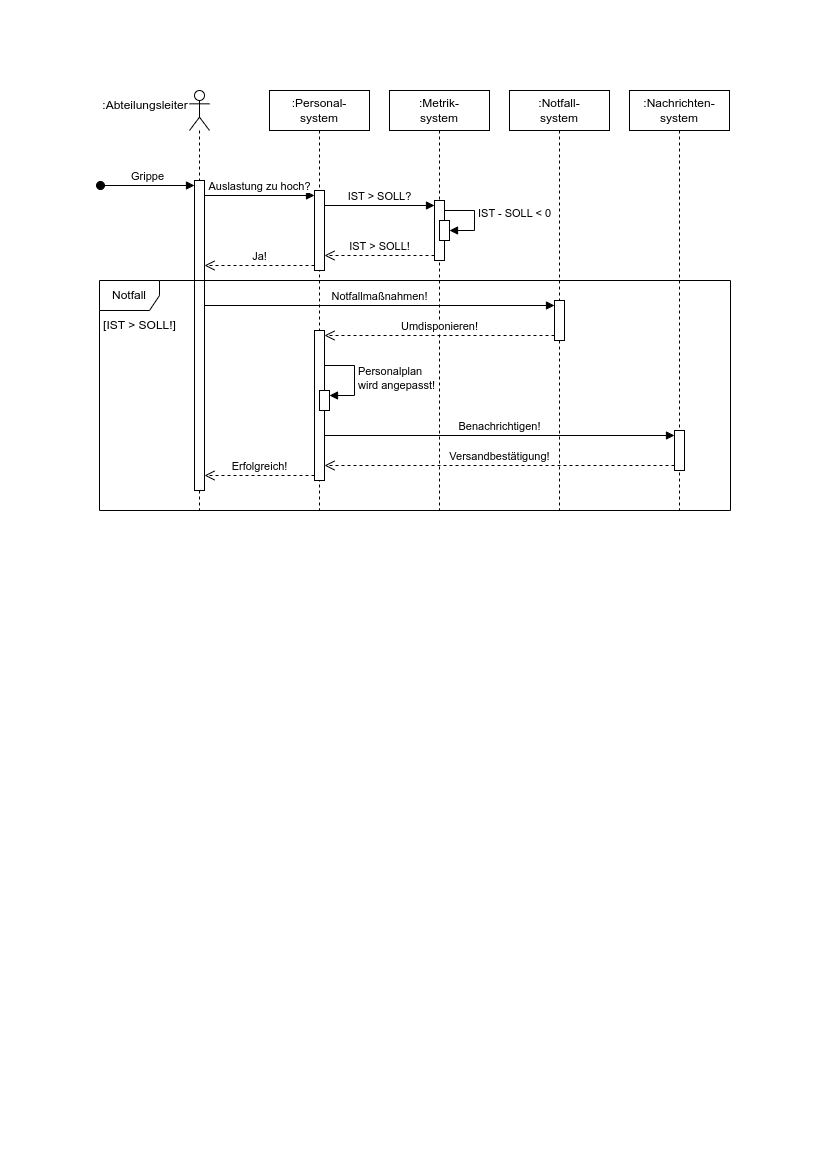

The diagram above was exported from draw.io. Its source (the exported page's mxGraphModel, read from the mxfile embedded in the PNG):
<mxGraphModel dx="1100" dy="647" grid="1" gridSize="10" guides="1" tooltips="1" connect="1" arrows="1" fold="1" page="1" pageScale="1" pageWidth="827" pageHeight="1169" math="0" shadow="0">
  <root>
    <mxCell id="0" />
    <mxCell id="1" parent="0" />
    <mxCell id="sDWKf1iI3KYRnwsQvGXx-5" value="" style="shape=umlLifeline;perimeter=lifelinePerimeter;whiteSpace=wrap;html=1;container=0;dropTarget=0;collapsible=0;recursiveResize=0;outlineConnect=0;portConstraint=eastwest;newEdgeStyle={&quot;curved&quot;:0,&quot;rounded&quot;:0};participant=umlActor;" parent="1" vertex="1">
      <mxGeometry x="189" y="90" width="20" height="420" as="geometry" />
    </mxCell>
    <mxCell id="sDWKf1iI3KYRnwsQvGXx-6" value=":Personal-&lt;div&gt;system&lt;/div&gt;" style="shape=umlLifeline;perimeter=lifelinePerimeter;whiteSpace=wrap;html=1;container=0;dropTarget=0;collapsible=0;recursiveResize=0;outlineConnect=0;portConstraint=eastwest;newEdgeStyle={&quot;curved&quot;:0,&quot;rounded&quot;:0};" parent="1" vertex="1">
      <mxGeometry x="269" y="90" width="100" height="420" as="geometry" />
    </mxCell>
    <mxCell id="sDWKf1iI3KYRnwsQvGXx-7" value=":Metrik-&lt;div&gt;system&lt;/div&gt;" style="shape=umlLifeline;perimeter=lifelinePerimeter;whiteSpace=wrap;html=1;container=0;dropTarget=0;collapsible=0;recursiveResize=0;outlineConnect=0;portConstraint=eastwest;newEdgeStyle={&quot;curved&quot;:0,&quot;rounded&quot;:0};" parent="1" vertex="1">
      <mxGeometry x="389" y="90" width="100" height="420" as="geometry" />
    </mxCell>
    <mxCell id="sDWKf1iI3KYRnwsQvGXx-8" value=":Notfall-&lt;div&gt;system&lt;/div&gt;" style="shape=umlLifeline;perimeter=lifelinePerimeter;whiteSpace=wrap;html=1;container=0;dropTarget=0;collapsible=0;recursiveResize=0;outlineConnect=0;portConstraint=eastwest;newEdgeStyle={&quot;curved&quot;:0,&quot;rounded&quot;:0};" parent="1" vertex="1">
      <mxGeometry x="509" y="90" width="100" height="420" as="geometry" />
    </mxCell>
    <mxCell id="sDWKf1iI3KYRnwsQvGXx-9" value=":Nachrichten-&lt;div&gt;system&lt;/div&gt;" style="shape=umlLifeline;perimeter=lifelinePerimeter;whiteSpace=wrap;html=1;container=0;dropTarget=0;collapsible=0;recursiveResize=0;outlineConnect=0;portConstraint=eastwest;newEdgeStyle={&quot;curved&quot;:0,&quot;rounded&quot;:0};" parent="1" vertex="1">
      <mxGeometry x="629" y="90" width="100" height="420" as="geometry" />
    </mxCell>
    <mxCell id="sDWKf1iI3KYRnwsQvGXx-14" value="Auslastung zu hoch?" style="html=1;verticalAlign=bottom;endArrow=block;curved=0;rounded=0;entryX=0;entryY=0;entryDx=0;entryDy=5;" parent="1" source="sDWKf1iI3KYRnwsQvGXx-11" target="sDWKf1iI3KYRnwsQvGXx-13" edge="1">
      <mxGeometry x="0.0043" relative="1" as="geometry">
        <mxPoint x="249" y="225" as="sourcePoint" />
        <mxPoint as="offset" />
      </mxGeometry>
    </mxCell>
    <mxCell id="sDWKf1iI3KYRnwsQvGXx-65" value="IST &amp;gt; SOLL?" style="html=1;verticalAlign=bottom;endArrow=block;curved=0;rounded=0;entryX=0;entryY=0;entryDx=0;entryDy=5;entryPerimeter=0;" parent="1" source="sDWKf1iI3KYRnwsQvGXx-13" target="sDWKf1iI3KYRnwsQvGXx-37" edge="1">
      <mxGeometry width="80" relative="1" as="geometry">
        <mxPoint x="329" y="200" as="sourcePoint" />
        <mxPoint x="409" y="200" as="targetPoint" />
      </mxGeometry>
    </mxCell>
    <mxCell id="sDWKf1iI3KYRnwsQvGXx-68" value="IST &amp;gt; SOLL!" style="html=1;verticalAlign=bottom;endArrow=open;dashed=1;endSize=8;curved=0;rounded=0;exitX=0;exitY=1;exitDx=0;exitDy=-5;exitPerimeter=0;" parent="1" source="sDWKf1iI3KYRnwsQvGXx-37" target="sDWKf1iI3KYRnwsQvGXx-13" edge="1">
      <mxGeometry relative="1" as="geometry">
        <mxPoint x="419" y="250" as="sourcePoint" />
        <mxPoint x="339" y="250" as="targetPoint" />
      </mxGeometry>
    </mxCell>
    <mxCell id="sDWKf1iI3KYRnwsQvGXx-70" value="Ja!" style="html=1;verticalAlign=bottom;endArrow=open;dashed=1;endSize=8;curved=0;rounded=0;exitX=0;exitY=1;exitDx=0;exitDy=-5;exitPerimeter=0;" parent="1" source="sDWKf1iI3KYRnwsQvGXx-13" target="sDWKf1iI3KYRnwsQvGXx-11" edge="1">
      <mxGeometry relative="1" as="geometry">
        <mxPoint x="299" y="280" as="sourcePoint" />
        <mxPoint x="219" y="280" as="targetPoint" />
      </mxGeometry>
    </mxCell>
    <mxCell id="sDWKf1iI3KYRnwsQvGXx-12" value="Grippe" style="html=1;verticalAlign=bottom;startArrow=oval;endArrow=block;startSize=8;curved=0;rounded=0;entryX=0;entryY=0;entryDx=0;entryDy=5;" parent="1" target="sDWKf1iI3KYRnwsQvGXx-11" edge="1">
      <mxGeometry relative="1" as="geometry">
        <mxPoint x="100" y="185" as="sourcePoint" />
      </mxGeometry>
    </mxCell>
    <mxCell id="sDWKf1iI3KYRnwsQvGXx-11" value="" style="html=1;points=[[0,0,0,0,5],[0,1,0,0,-5],[1,0,0,0,5],[1,1,0,0,-5]];perimeter=orthogonalPerimeter;outlineConnect=0;targetShapes=umlLifeline;portConstraint=eastwest;newEdgeStyle={&quot;curved&quot;:0,&quot;rounded&quot;:0};container=0;" parent="1" vertex="1">
      <mxGeometry x="194" y="180" width="10" height="310" as="geometry" />
    </mxCell>
    <mxCell id="sDWKf1iI3KYRnwsQvGXx-13" value="" style="html=1;points=[[0,0,0,0,5],[0,1,0,0,-5],[1,0,0,0,5],[1,1,0,0,-5]];perimeter=orthogonalPerimeter;outlineConnect=0;targetShapes=umlLifeline;portConstraint=eastwest;newEdgeStyle={&quot;curved&quot;:0,&quot;rounded&quot;:0};container=0;" parent="1" vertex="1">
      <mxGeometry x="314" y="190" width="10" height="80" as="geometry" />
    </mxCell>
    <mxCell id="sDWKf1iI3KYRnwsQvGXx-37" value="" style="html=1;points=[[0,0,0,0,5],[0,1,0,0,-5],[1,0,0,0,5],[1,1,0,0,-5]];perimeter=orthogonalPerimeter;outlineConnect=0;targetShapes=umlLifeline;portConstraint=eastwest;newEdgeStyle={&quot;curved&quot;:0,&quot;rounded&quot;:0};container=0;" parent="1" vertex="1">
      <mxGeometry x="434" y="200" width="10" height="60" as="geometry" />
    </mxCell>
    <mxCell id="sDWKf1iI3KYRnwsQvGXx-66" value="" style="html=1;points=[[0,0,0,0,5],[0,1,0,0,-5],[1,0,0,0,5],[1,1,0,0,-5]];perimeter=orthogonalPerimeter;outlineConnect=0;targetShapes=umlLifeline;portConstraint=eastwest;newEdgeStyle={&quot;curved&quot;:0,&quot;rounded&quot;:0};container=0;" parent="1" vertex="1">
      <mxGeometry x="439" y="220" width="10" height="20" as="geometry" />
    </mxCell>
    <mxCell id="sDWKf1iI3KYRnwsQvGXx-67" value="IST - SOLL &amp;lt; 0" style="html=1;align=left;spacingLeft=2;endArrow=block;rounded=0;edgeStyle=orthogonalEdgeStyle;curved=0;rounded=0;" parent="1" target="sDWKf1iI3KYRnwsQvGXx-66" edge="1">
      <mxGeometry relative="1" as="geometry">
        <mxPoint x="444" y="200" as="sourcePoint" />
        <Array as="points">
          <mxPoint x="444" y="210" />
          <mxPoint x="474" y="210" />
          <mxPoint x="474" y="230" />
        </Array>
      </mxGeometry>
    </mxCell>
    <mxCell id="sDWKf1iI3KYRnwsQvGXx-49" value="Notfall" style="shape=umlFrame;whiteSpace=wrap;html=1;pointerEvents=0;container=0;" parent="1" vertex="1">
      <mxGeometry x="99" y="280" width="631" height="230" as="geometry" />
    </mxCell>
    <mxCell id="sDWKf1iI3KYRnwsQvGXx-50" value="[IST &amp;gt; SOLL!]" style="text;html=1;align=center;verticalAlign=middle;whiteSpace=wrap;rounded=0;container=0;" parent="1" vertex="1">
      <mxGeometry x="99" y="310" width="81" height="30" as="geometry" />
    </mxCell>
    <mxCell id="sDWKf1iI3KYRnwsQvGXx-54" value="Notfallmaßnahmen!" style="html=1;verticalAlign=bottom;endArrow=block;curved=0;rounded=0;entryX=0;entryY=0;entryDx=0;entryDy=5;" parent="1" source="sDWKf1iI3KYRnwsQvGXx-11" target="sDWKf1iI3KYRnwsQvGXx-53" edge="1">
      <mxGeometry relative="1" as="geometry">
        <mxPoint x="204" y="425" as="sourcePoint" />
      </mxGeometry>
    </mxCell>
    <mxCell id="sDWKf1iI3KYRnwsQvGXx-55" value="Umdisponieren!" style="html=1;verticalAlign=bottom;endArrow=open;dashed=1;endSize=8;curved=0;rounded=0;exitX=0;exitY=1;exitDx=0;exitDy=-5;entryX=1;entryY=0;entryDx=0;entryDy=5;entryPerimeter=0;" parent="1" source="sDWKf1iI3KYRnwsQvGXx-53" target="sDWKf1iI3KYRnwsQvGXx-56" edge="1">
      <mxGeometry relative="1" as="geometry">
        <mxPoint x="484" y="485" as="targetPoint" />
      </mxGeometry>
    </mxCell>
    <mxCell id="sDWKf1iI3KYRnwsQvGXx-60" value="" style="html=1;points=[[0,0,0,0,5],[0,1,0,0,-5],[1,0,0,0,5],[1,1,0,0,-5]];perimeter=orthogonalPerimeter;outlineConnect=0;targetShapes=umlLifeline;portConstraint=eastwest;newEdgeStyle={&quot;curved&quot;:0,&quot;rounded&quot;:0};container=0;" parent="1" vertex="1">
      <mxGeometry x="674" y="430" width="10" height="40" as="geometry" />
    </mxCell>
    <mxCell id="sDWKf1iI3KYRnwsQvGXx-61" value="Benachrichtigen!" style="html=1;verticalAlign=bottom;endArrow=block;curved=0;rounded=0;entryX=0;entryY=0;entryDx=0;entryDy=5;" parent="1" source="sDWKf1iI3KYRnwsQvGXx-56" target="sDWKf1iI3KYRnwsQvGXx-60" edge="1">
      <mxGeometry relative="1" as="geometry">
        <mxPoint x="564" y="375" as="sourcePoint" />
      </mxGeometry>
    </mxCell>
    <mxCell id="sDWKf1iI3KYRnwsQvGXx-62" value="Versandbestätigung!" style="html=1;verticalAlign=bottom;endArrow=open;dashed=1;endSize=8;curved=0;rounded=0;exitX=0;exitY=1;exitDx=0;exitDy=-5;" parent="1" source="sDWKf1iI3KYRnwsQvGXx-60" target="sDWKf1iI3KYRnwsQvGXx-56" edge="1">
      <mxGeometry relative="1" as="geometry">
        <mxPoint x="604" y="585" as="targetPoint" />
      </mxGeometry>
    </mxCell>
    <mxCell id="sDWKf1iI3KYRnwsQvGXx-73" value="Personalplan&lt;div&gt;wird angepasst!&lt;/div&gt;" style="html=1;align=left;spacingLeft=2;endArrow=block;rounded=0;edgeStyle=orthogonalEdgeStyle;curved=0;rounded=0;" parent="1" target="sDWKf1iI3KYRnwsQvGXx-72" edge="1">
      <mxGeometry relative="1" as="geometry">
        <mxPoint x="324" y="365" as="sourcePoint" />
        <Array as="points">
          <mxPoint x="354" y="395" />
        </Array>
      </mxGeometry>
    </mxCell>
    <mxCell id="sDWKf1iI3KYRnwsQvGXx-74" value="Erfolgreich!" style="html=1;verticalAlign=bottom;endArrow=open;dashed=1;endSize=8;curved=0;rounded=0;exitX=0;exitY=1;exitDx=0;exitDy=-5;exitPerimeter=0;" parent="1" source="sDWKf1iI3KYRnwsQvGXx-56" target="sDWKf1iI3KYRnwsQvGXx-11" edge="1">
      <mxGeometry relative="1" as="geometry">
        <mxPoint x="309" y="480" as="sourcePoint" />
        <mxPoint x="229" y="480" as="targetPoint" />
      </mxGeometry>
    </mxCell>
    <mxCell id="sDWKf1iI3KYRnwsQvGXx-56" value="" style="html=1;points=[[0,0,0,0,5],[0,1,0,0,-5],[1,0,0,0,5],[1,1,0,0,-5]];perimeter=orthogonalPerimeter;outlineConnect=0;targetShapes=umlLifeline;portConstraint=eastwest;newEdgeStyle={&quot;curved&quot;:0,&quot;rounded&quot;:0};container=0;" parent="1" vertex="1">
      <mxGeometry x="314" y="330" width="10" height="150" as="geometry" />
    </mxCell>
    <mxCell id="sDWKf1iI3KYRnwsQvGXx-53" value="" style="html=1;points=[[0,0,0,0,5],[0,1,0,0,-5],[1,0,0,0,5],[1,1,0,0,-5]];perimeter=orthogonalPerimeter;outlineConnect=0;targetShapes=umlLifeline;portConstraint=eastwest;newEdgeStyle={&quot;curved&quot;:0,&quot;rounded&quot;:0};container=0;" parent="1" vertex="1">
      <mxGeometry x="554" y="300" width="10" height="40" as="geometry" />
    </mxCell>
    <mxCell id="sDWKf1iI3KYRnwsQvGXx-77" value=":Abteilungsleiter" style="text;html=1;align=center;verticalAlign=middle;whiteSpace=wrap;rounded=0;" parent="1" vertex="1">
      <mxGeometry x="100" y="90" width="90" height="30" as="geometry" />
    </mxCell>
    <mxCell id="sDWKf1iI3KYRnwsQvGXx-72" value="" style="html=1;points=[[0,0,0,0,5],[0,1,0,0,-5],[1,0,0,0,5],[1,1,0,0,-5]];perimeter=orthogonalPerimeter;outlineConnect=0;targetShapes=umlLifeline;portConstraint=eastwest;newEdgeStyle={&quot;curved&quot;:0,&quot;rounded&quot;:0};container=0;" parent="1" vertex="1">
      <mxGeometry x="319" y="390" width="10" height="20" as="geometry" />
    </mxCell>
  </root>
</mxGraphModel>